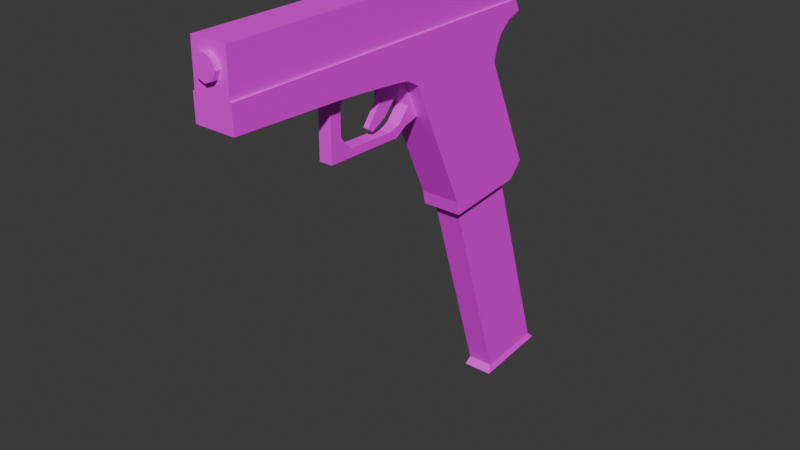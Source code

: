 # Source: thevon.blend  (saved by Blender 4.4.32; exported with 4.5.12 LTS)
import bpy
from mathutils import Matrix  # noqa: F401  (used for matrix-valued properties, if any)

bpy.ops.wm.read_factory_settings(use_empty=True)
scene = bpy.context.scene
scene.name = 'Scene'

# ---- collections
col_collection = bpy.data.collections.new('Collection'); scene.collection.children.link(col_collection)

# ---- images (referenced by path relative to the original .blend; pixels are not part of the script)
import os
ASSET_DIR = os.environ.get("B2B_ASSET_DIR", "")  # directory of the original .blend (textures are referenced by path, not embedded)
HERE = os.path.dirname(os.path.abspath(__file__))  # packed textures are extracted next to this script under _unpacked/

def load_image(name, relpath, width, height, colorspace="sRGB"):
    """Load a texture the original file referenced (path relative to the .blend, or extracted next to this script)."""
    p = next((c for c in (os.path.join(HERE, relpath), os.path.join(ASSET_DIR, relpath)) if relpath and os.path.exists(c)), "")
    if p:
        img = bpy.data.images.load(p, check_existing=True)
        img.name = name
    else:  # same state as the original file: an image datablock whose file is absent (Cycles renders it pink)
        img = bpy.data.images.new(name, width, height)
        img.source = "FILE"
        img.filepath = "//" + (relpath or name)
    img.colorspace_settings.name = colorspace
    return img
img_slide = load_image('slide', 'vonslide.png', 1024, 1024, 'sRGB')
img_vonbody_png_001 = load_image('vonbody.png.001', 'vonbody.png', 1024, 1024, 'sRGB')
img_vonslide_png_001 = load_image('vonslide.png.001', 'vonslide.png', 1024, 1024, 'sRGB')

# ---- materials (node trees are filled in below, after node groups)
mat_cube = bpy.data.materials.new('Cube')
mat_material = bpy.data.materials.new('Material')
mat_material.alpha_threshold = 0.0
mat_material.roughness = 0.5
mat_material.line_color = (0.0, 0.0, 0.0, 1.0)

# ---- node groups
ng_yp_layer_material_layer = bpy.data.node_groups.new('~yP Layer Material Layer', 'ShaderNodeTree')
_s = ng_yp_layer_material_layer.interface.new_socket(name='Color', in_out='OUTPUT', socket_type='NodeSocketColor')
_s = ng_yp_layer_material_layer.interface.new_socket(name='.intensity_value', in_out='INPUT', socket_type='NodeSocketFloat')
_s.subtype = 'FACTOR'
_s.default_value = 1.0
_s.min_value = 0.0
_s.max_value = 1.0
_s.description = 'Layer opacity'
_s = ng_yp_layer_material_layer.interface.new_socket(name='.channels[0].intensity_value', in_out='INPUT', socket_type='NodeSocketFloat')
_s.subtype = 'FACTOR'
_s.default_value = 1.0
_s.min_value = 0.0
_s.max_value = 1.0
_s.description = 'Layer channel opacity'
_s = ng_yp_layer_material_layer.interface.new_socket(name='Color', in_out='INPUT', socket_type='NodeSocketColor')
_s = ng_yp_layer_material_layer.interface.new_socket(name='UVMap UV', in_out='INPUT', socket_type='NodeSocketVector')
_N = ng_yp_layer_material_layer.nodes; _L = ng_yp_layer_material_layer.links
n0 = _N.new('NodeFrame'); n0.name = '__yp_info_Frame'; n0.location = (0, 230)
n0.label = 'Part of Ucupaint addon (github.com/ucupumar/ucupaint)'
n0.width = 560
n1 = _N.new('NodeFrame'); n1.name = '__yp_info_Frame.001'; n1.location = (0, 150)
n1.label = 'WARNING: Do NOT edit this group manually!'
n1.width = 450
n2 = _N.new('NodeGroupInput'); n2.name = 'Group Input'; n2.location = (0, 0)
n2.label = 'Start'
n2.width = 250
n3 = _N.new('NodeGroupOutput'); n3.name = 'Group Output'; n3.location = (1350, 0)
n3.label = 'End'
n4 = _N.new('ShaderNodeTexImage'); n4.name = 'Image Texture CVI9'; n4.location = (350, -200)
n4.label = 'Source'
n4.image = img_slide
n5 = _N.new('ShaderNodeMapping'); n5.name = 'Mapping DOYN'; n5.location = (350, -520)
n5.label = 'Mapping'
n6 = _N.new('ShaderNodeMath'); n6.name = 'Math 9NSZ'; n6.location = (700, 0)
n6.label = 'Layer Opacity'
n6.operation = 'MULTIPLY'
n7 = _N.new('ShaderNodeMix'); n7.name = 'Mix X5AH'; n7.location = (1100, 0)
n7.label = 'Blend'
n7.data_type = 'RGBA'
n8 = _N.new('ShaderNodeMath'); n8.name = 'Math UZ3C'; n8.location = (900, 0)
n8.label = 'Channel Opacity'
n8.operation = 'MULTIPLY'
n9 = _N.new('NodeFrame'); n9.name = '__blend__0'; n9.location = (0, 0)
n9.label = 'Color Blend'
n9.width = 150
n6.parent = n9
n7.parent = n9
n8.parent = n9
_L.new(n2.outputs[3], n5.inputs[0])
_L.new(n5.outputs[0], n4.inputs[0])
_L.new(n2.outputs[1], n6.inputs[0])
_L.new(n2.outputs[0], n6.inputs[1])
_L.new(n4.outputs[1], n8.inputs[0])
_L.new(n6.outputs[0], n8.inputs[1])
_L.new(n4.outputs[0], n7.inputs[7])
_L.new(n8.outputs[0], n7.inputs[0])
_L.new(n2.outputs[2], n7.inputs[6])
_L.new(n7.outputs[2], n3.inputs[0])
n3.is_active_output = True
ng_ucupaint_material = bpy.data.node_groups.new('Ucupaint Material', 'ShaderNodeTree')
_s = ng_ucupaint_material.interface.new_socket(name='Color', in_out='OUTPUT', socket_type='NodeSocketColor')
_s = ng_ucupaint_material.interface.new_socket(name='Color', in_out='INPUT', socket_type='NodeSocketColor')
_s.default_value = (1.0, 1.0, 1.0, 1.0)
_N = ng_ucupaint_material.nodes; _L = ng_ucupaint_material.links
n0 = _N.new('NodeGroupInput'); n0.name = 'Group Input'; n0.location = (-200, 0)
n0.label = 'Start'
n1 = _N.new('NodeGroupOutput'); n1.name = 'Group Output'; n1.location = (750, 0)
n1.label = 'End'
n2 = _N.new('NodeFrame'); n2.name = '__yp_info_Frame'; n2.location = (0, 230)
n2.label = 'Created using Ucupaint 2.3.2 (github.com/ucupumar/ucupaint)'
n2.width = 620
n3 = _N.new('NodeFrame'); n3.name = '__yp_info_Frame.001'; n3.location = (0, 150)
n3.label = 'WARNING: Do NOT edit this group manually!'
n3.width = 450
n4 = _N.new('ShaderNodeGroup'); n4.name = 'Group X32K'; n4.location = (200, 0)
n4.label = 'Material Layer'
n4.width = 300
n4.node_tree = ng_yp_layer_material_layer
n4.inputs[0].default_value = 1.0
n4.inputs[1].default_value = 1.0
n5 = _N.new('ShaderNodeUVMap'); n5.name = 'UV Map 14BH'; n5.location = (0, 0)
n5.label = 'UVMap'
n5.uv_map = 'UVMap'
n6 = _N.new('ShaderNodeMix'); n6.name = 'Mix 3RFK'; n6.location = (550, 0)
n6.label = 'Clamp'
n6.data_type = 'RGBA'
n6.blend_type = 'MULTIPLY'
n6.clamp_result = True
n6.inputs[0].default_value = 0.0
_L.new(n5.outputs[0], n4.inputs[3])
_L.new(n0.outputs[0], n4.inputs[2])
_L.new(n4.outputs[0], n6.inputs[6])
_L.new(n6.outputs[2], n1.inputs[0])
n1.is_active_output = True

# ---- material node trees
mat_cube.use_nodes = True; mat_cube.node_tree.nodes.clear()
_N = mat_cube.node_tree.nodes; _L = mat_cube.node_tree.links
n0 = _N.new('ShaderNodeBsdfPrincipled'); n0.name = 'Principled BSDF'; n0.location = (194, 23)
n1 = _N.new('ShaderNodeOutputMaterial'); n1.name = 'Material Output'; n1.location = (470, 0)
n2 = _N.new('ShaderNodeTexImage'); n2.name = 'Image Texture'; n2.location = (-136, 7)
n2.image = img_vonbody_png_001
_L.new(n0.outputs[0], n1.inputs[0])
_L.new(n2.outputs[0], n0.inputs[0])
n1.is_active_output = True
mat_material.use_nodes = True; mat_material.node_tree.nodes.clear()
_N = mat_material.node_tree.nodes; _L = mat_material.node_tree.links
n0 = _N.new('ShaderNodeOutputMaterial'); n0.name = 'Material Output'; n0.location = (300, 300)
n1 = _N.new('ShaderNodeBsdfPrincipled'); n1.name = 'Principled BSDF'; n1.location = (10, 300)
n1.inputs[3].default_value = 1.45
n2 = _N.new('ShaderNodeGroup'); n2.name = 'Group'; n2.location = (-547, 451)
n2.node_tree = ng_ucupaint_material
n2.inputs[0].default_value = (0.8, 0.8, 0.8, 1.0)
n3 = _N.new('ShaderNodeTexImage'); n3.name = 'Image Texture'; n3.location = (-298, 311)
n3.image = img_vonslide_png_001
_L.new(n1.outputs[0], n0.inputs[0])
_L.new(n3.outputs[0], n1.inputs[0])
n0.is_active_output = True

# ---- world
world_world = bpy.data.worlds.new('World'); scene.world = world_world
world_world.use_nodes = True; world_world.node_tree.nodes.clear()
_N = world_world.node_tree.nodes; _L = world_world.node_tree.links
n0 = _N.new('ShaderNodeOutputWorld'); n0.name = 'World Output'; n0.location = (300, 300)
n1 = _N.new('ShaderNodeBackground'); n1.name = 'Background'; n1.location = (10, 300)
n1.inputs[0].default_value = (0.05088, 0.05088, 0.05088, 1.0)
_L.new(n1.outputs[0], n0.inputs[0])
n0.is_active_output = True
world_world.color = (0.05088, 0.05088, 0.05088)
world_world.sun_shadow_jitter_overblur = 0.0

# ---- meshes
me_cube_001 = bpy.data.meshes.new('Cube.001')
me_cube_001.from_pydata([(1.158, 0.8955, 0.0), (1.22, 1.553, 0.0), (1.27, 0.9785, 0.0), (0.09539, 0.4192, 0.0), (0.03094, 0.307, 0.0), (-0.262, 1.559, 0.0), (1.091, 1.727, 0.1649), (0.1646, 1.315, 0.1637), (1.158, 0.8955, 0.1649), (0.3825, 0.5468, 0.1637), (1.27, 0.9785, 0.1081), (1.22, 1.553, 0.1081), (0.09539, 0.4192, 0.1637), (0.03094, 0.307, 0.1637), (-0.02584, -0.3416, 0.1637), (-0.05989, -1.26, 0.1637), (-0.2697, -1.261, 0.1637), (-0.262, 1.559, 0.1637), (-0.1654, 1.608, 0.1637), (-0.1243, 1.482, 0.1637), (-0.0423, 1.388, 0.1637), (0.04559, 1.344, 0.1637), (-0.01568, -0.1796, 0.1637), (0.01568, 0.1796, 0.1637), (-0.2697, -1.261, 0.1482), (0.3825, 0.5468, 0.0538), (0.09539, 0.4192, 0.0538), (0.4161, 0.4171, 0.0538), (0.4771, 0.3194, 0.0538), (0.4619, -0.343, 0.0538), (0.2724, 0.4457, 0.0538), (0.3858, 0.3482, 0.0538), (0.4155, 0.2464, 0.0538), (0.4007, -0.1532, 0.0538), (0.2989, -0.2464, 0.0538), (0.07632, -0.2475, 0.0538), (-0.01568, -0.1796, 0.0538), (-0.02584, -0.3416, 0.0538), (0.09539, 0.4192, 0.02254), (0.03094, 0.307, 0.02254), (0.1611, 0.3705, 0.02254), (0.217, 0.3103, 0.02254), (0.3084, 0.2284, 0.02254), (0.3699, 0.1044, 0.02254), (0.3363, 0.05713, 0.02254), (0.1802, 0.1754, 0.02254), (0.01568, 0.1796, 0.02254), (1.091, 1.727, -0.1649), (0.1646, 1.315, -0.1637), (1.158, 0.8955, -0.1649), (0.3825, 0.5468, -0.1637), (1.27, 0.9785, -0.1081), (1.22, 1.553, -0.1081), (0.09539, 0.4192, -0.1637), (0.03094, 0.307, -0.1637), (-0.02584, -0.3416, -0.1637), (-0.05989, -1.26, -0.1637), (-0.2697, -1.261, -0.1637), (-0.262, 1.559, -0.1637), (-0.1654, 1.608, -0.1637), (-0.1243, 1.482, -0.1637), (-0.0423, 1.388, -0.1637), (0.04559, 1.344, -0.1637), (-0.01568, -0.1796, -0.1637), (0.01568, 0.1796, -0.1637), (-0.2697, -1.261, -0.1482), (0.3825, 0.5468, -0.0538), (0.09539, 0.4192, -0.0538), (0.4161, 0.4171, -0.0538), (0.4771, 0.3194, -0.0538), (0.4619, -0.343, -0.0538), (0.2724, 0.4457, -0.0538), (0.3858, 0.3482, -0.0538), (0.4155, 0.2464, -0.0538), (0.4007, -0.1532, -0.0538), (0.2989, -0.2464, -0.0538), (0.07632, -0.2475, -0.0538), (-0.01568, -0.1796, -0.0538), (-0.02584, -0.3416, -0.0538), (0.09539, 0.4192, -0.02254), (0.03094, 0.307, -0.02254), (0.1611, 0.3705, -0.02254), (0.217, 0.3103, -0.02254), (0.3084, 0.2284, -0.02254), (0.3699, 0.1044, -0.02254), (0.3363, 0.05713, -0.02254), (0.1802, 0.1754, -0.02254), (0.01568, 0.1796, -0.02254), (1.275, 0.922, 0.1648), (1.216, 1.61, 0.1648), (1.216, 1.61, 0.0), (1.275, 0.922, 0.0), (1.275, 0.922, -0.1648), (1.216, 1.61, -0.1648), (2.985, 1.52, 0.1081), (2.936, 2.095, 0.1081), (2.936, 2.095, 0.0), (2.985, 1.52, 0.0), (2.985, 1.52, -0.1081), (2.936, 2.095, -0.1081), (3.046, 1.478, 0.1259), (2.988, 2.147, 0.1259), (2.988, 2.147, 0.0), (3.046, 1.478, 0.0), (3.046, 1.478, -0.1259), (2.988, 2.147, -0.1259), (-0.4535, 0.7044, 0.09399), (-0.4535, 0.7044, -0.09399), (-0.5475, 0.7054, -5.018e-09), (-0.3595, 0.7034, 3.2e-09), (-0.387, 0.7037, -0.06646), (-0.5199, 0.7051, -0.06646), (-0.5199, 0.7051, 0.06646), (-0.387, 0.7037, 0.06646), (-0.4541, -1.304, -0.09399), (-0.3601, -1.305, 3.13e-09), (-0.4541, -1.304, 0.09399), (-0.5481, -1.303, -5.087e-09), (-0.3877, -1.305, -0.06646), (-0.5206, -1.304, -0.06646), (-0.5206, -1.304, 0.06646), (-0.3877, -1.305, 0.06646), (-0.02584, -0.3416, 0.1637), (-0.02584, -0.3416, 0.1637)], [(14, 122), (122, 123)], [(5, 17, 18, 59, 58), (96, 95, 101, 102, 105, 99), (35, 34, 75, 76), (6, 8, 88, 89), (18, 19, 60, 59), (21, 7, 48, 62), (19, 20, 61, 60), (4, 3, 12, 13), (20, 21, 62, 61), (36, 77, 78, 70, 29, 37), (28, 29, 70, 69), (1, 11, 95, 96, 99, 52), (25, 26, 30, 31, 32, 33, 34, 35, 36, 37, 29, 28, 27), (30, 26, 3, 67, 71), (36, 35, 76, 77), (50, 49, 0, 8, 9, 12, 3, 53), (34, 33, 74, 75), (14, 15, 56, 55, 63, 64, 54, 4, 13, 23, 22), (27, 28, 69, 68), (31, 30, 71, 72), (32, 31, 72, 73), (33, 32, 73, 74), (46, 45, 44, 43, 42, 41, 40, 38, 39), (3, 38, 40, 81, 79), (3, 4, 39, 38), (41, 42, 83, 82), (42, 43, 84, 83), (40, 41, 82, 81), (43, 44, 85, 84), (9, 8, 6, 7, 21, 20, 19, 18, 17, 16, 15, 14, 22, 23, 13, 12), (47, 93, 92, 49), (3, 26, 25, 27, 68, 66, 67), (4, 54, 53, 3), (87, 86, 45, 46, 39, 4, 80), (17, 5, 58, 57, 65, 24, 16), (66, 68, 69, 70, 78, 77, 76, 75, 74, 73, 72, 71, 67), (87, 80, 79, 81, 82, 83, 84, 85, 86), (3, 79, 80, 4), (91, 88, 8, 0, 49, 92), (10, 11, 89, 88), (11, 1, 90, 89), (2, 10, 88, 91), (52, 51, 92, 93), (1, 52, 93, 90), (51, 2, 91, 92), (2, 51, 98, 97, 94, 10), (51, 52, 99, 98), (6, 89, 90, 93, 47), (11, 10, 94, 95), (102, 101, 100, 103, 104, 105), (98, 99, 105, 104), (97, 98, 104, 103, 100, 94), (95, 94, 100, 101), (15, 16, 24, 65, 57, 56), (7, 6, 47, 48), (44, 45, 86, 85), (111, 107, 114, 119), (112, 108, 117, 120), (110, 109, 115, 118), (106, 112, 120, 116), (113, 106, 116, 121), (108, 111, 119, 117), (109, 113, 121, 115), (107, 110, 118, 114), (119, 114, 118, 115, 121, 116, 120, 117), (123, 37, 36, 22), (78, 55, 63, 77), (48, 47, 49, 50, 53, 54, 64, 63, 55, 56, 57, 58, 59, 60, 61, 62), (109, 110, 107, 111, 108, 112, 106, 113)])
_uv = me_cube_001.uv_layers.new(name='UVMap')
_uv.uv.foreach_set('vector', [0.9166, 0.4983, 0.9166, 0.4754, 0.9315, 0.4754, 0.9315, 0.5212, 0.9166, 0.5212, 0.7326, 0.7244, 0.7477, 0.7244, 0.7502, 0.7334, 0.7326, 0.7334, 0.7149, 0.7334, 0.7174, 0.7244, 0.9119, 0.3376, 0.9119, 0.3076, 0.927, 0.3076, 0.927, 0.3376, 0.05345, 0.02741, 0.04377, 0.1439, 0.02741, 0.1401, 0.03597, 0.04385, 0.8156, 0.8763, 0.8336, 0.8763, 0.8336, 0.9221, 0.8156, 0.9221, 0.8616, 0.4855, 0.8616, 0.5004, 0.8158, 0.5004, 0.8158, 0.4855, 0.8336, 0.8763, 0.8478, 0.8763, 0.8478, 0.9221, 0.8336, 0.9221, 0.05033, 0.7185, 0.05033, 0.7333, 0.02741, 0.7333, 0.02741, 0.7185, 0.8616, 0.4754, 0.8616, 0.4855, 0.8158, 0.4855, 0.8158, 0.4754, 0.927, 0.2311, 0.9119, 0.2311, 0.9119, 0.2355, 0.9119, 0.1678, 0.927, 0.1678, 0.927, 0.2355, 0.02741, 0.8803, 0.02741, 0.7882, 0.04248, 0.7882, 0.04248, 0.8803, 0.7326, 0.4727, 0.7477, 0.4727, 0.7477, 0.7244, 0.7326, 0.7244, 0.7174, 0.7244, 0.7174, 0.4727, 0.8296, 0.6958, 0.8693, 0.7146, 0.8446, 0.7103, 0.8285, 0.7236, 0.824, 0.7377, 0.8248, 0.7937, 0.8387, 0.8071, 0.8698, 0.808, 0.8829, 0.7988, 0.8838, 0.8215, 0.8156, 0.8201, 0.8156, 0.7273, 0.8245, 0.7139, 0.2964, 0.9726, 0.2964, 0.9475, 0.304, 0.9475, 0.3115, 0.9475, 0.3115, 0.9726, 0.9387, 0.8057, 0.9493, 0.8057, 0.9493, 0.8208, 0.9387, 0.8208, 0.5679, 0.8194, 0.5677, 0.7053, 0.5908, 0.7053, 0.6139, 0.7053, 0.6137, 0.8194, 0.6137, 0.8615, 0.5908, 0.8615, 0.5679, 0.8615, 0.9119, 0.3076, 0.9119, 0.2903, 0.927, 0.2903, 0.927, 0.3076, 0.02741, 0.6288, 0.02741, 0.5012, 0.07325, 0.5012, 0.07325, 0.6288, 0.07325, 0.6513, 0.07325, 0.7009, 0.07325, 0.7185, 0.05033, 0.7185, 0.02741, 0.7185, 0.02741, 0.7009, 0.02741, 0.6513, 0.02741, 0.8947, 0.02741, 0.8803, 0.04248, 0.8803, 0.04248, 0.8947, 0.9119, 0.04325, 0.9119, 0.02741, 0.927, 0.02741, 0.927, 0.04325, 0.9119, 0.05795, 0.9119, 0.04325, 0.927, 0.04325, 0.927, 0.05795, 0.9119, 0.113, 0.9119, 0.05795, 0.927, 0.05795, 0.927, 0.113, 0.2182, 0.8857, 0.2291, 0.8654, 0.2256, 0.8382, 0.2337, 0.8374, 0.2445, 0.8535, 0.2481, 0.8704, 0.2515, 0.8813, 0.2528, 0.8927, 0.2347, 0.8927, 0.5709, 0.9699, 0.5677, 0.9699, 0.5677, 0.9623, 0.574, 0.9623, 0.574, 0.9699, 0.9418, 0.7509, 0.9418, 0.7367, 0.945, 0.7367, 0.945, 0.7509, 0.5677, 0.9532, 0.5677, 0.9406, 0.574, 0.9406, 0.574, 0.9532, 0.5677, 0.9406, 0.5677, 0.9225, 0.574, 0.9225, 0.574, 0.9406, 0.5677, 0.9623, 0.5677, 0.9532, 0.574, 0.9532, 0.574, 0.9623, 0.5677, 0.9225, 0.5677, 0.9164, 0.574, 0.9164, 0.574, 0.9225, 0.1522, 0.193, 0.04377, 0.1439, 0.05345, 0.02741, 0.1829, 0.08545, 0.1996, 0.08142, 0.2119, 0.07531, 0.2234, 0.06217, 0.2292, 0.04459, 0.2427, 0.05149, 0.2427, 0.4463, 0.2134, 0.4461, 0.209, 0.3175, 0.2076, 0.2948, 0.2033, 0.2445, 0.2013, 0.2267, 0.1923, 0.2109, 0.3236, 0.4463, 0.3061, 0.4299, 0.2976, 0.3337, 0.3139, 0.3299, 0.9241, 0.6196, 0.9166, 0.6196, 0.9166, 0.576, 0.9166, 0.5765, 0.9316, 0.5765, 0.9316, 0.576, 0.9316, 0.6196, 0.05033, 0.7185, 0.07325, 0.7185, 0.07325, 0.7333, 0.05033, 0.7333, 0.9387, 0.7193, 0.9387, 0.7154, 0.945, 0.7154, 0.945, 0.7193, 0.945, 0.7367, 0.9418, 0.7367, 0.9387, 0.7367, 0.7149, 0.02741, 0.7379, 0.02741, 0.7608, 0.02741, 0.7608, 0.4178, 0.7586, 0.4178, 0.7171, 0.4178, 0.7149, 0.4178, 0.6959, 0.9139, 0.6908, 0.8959, 0.6819, 0.8824, 0.6819, 0.7896, 0.7502, 0.7883, 0.7493, 0.811, 0.7362, 0.8018, 0.7051, 0.8026, 0.6911, 0.816, 0.6903, 0.872, 0.6948, 0.8861, 0.711, 0.8994, 0.7357, 0.8951, 0.3076, 0.8445, 0.3242, 0.8374, 0.3423, 0.8374, 0.3409, 0.8488, 0.3375, 0.8598, 0.334, 0.8766, 0.3232, 0.8927, 0.3151, 0.8919, 0.3186, 0.8647, 0.9418, 0.7509, 0.9387, 0.7509, 0.9387, 0.7367, 0.9418, 0.7367, 0.5908, 0.6886, 0.6139, 0.6886, 0.6139, 0.7053, 0.5908, 0.7053, 0.5677, 0.7053, 0.5677, 0.6886, 0.1554, 0.9183, 0.1554, 0.8375, 0.1633, 0.8296, 0.1633, 0.9262, 0.1554, 0.8375, 0.1403, 0.8375, 0.1403, 0.8296, 0.1633, 0.8296, 0.1403, 0.9183, 0.1554, 0.9183, 0.1633, 0.9262, 0.1403, 0.9262, 0.1251, 0.8375, 0.1251, 0.9183, 0.1172, 0.9262, 0.1172, 0.8296, 0.1403, 0.8375, 0.1251, 0.8375, 0.1172, 0.8296, 0.1403, 0.8296, 0.1251, 0.9183, 0.1403, 0.9183, 0.1403, 0.9262, 0.1172, 0.9262, 0.1457, 0.7568, 0.1306, 0.7568, 0.1306, 0.5088, 0.1457, 0.5088, 0.1608, 0.5088, 0.1608, 0.7568, 0.5677, 0.02741, 0.647, 0.04251, 0.6551, 0.2941, 0.5757, 0.279, 0.1633, 0.8116, 0.1633, 0.8296, 0.1403, 0.8296, 0.1172, 0.8296, 0.1172, 0.8116, 0.647, 0.6187, 0.5677, 0.6338, 0.5757, 0.3822, 0.6551, 0.3671, 0.4561, 0.9288, 0.4385, 0.9288, 0.4385, 0.8348, 0.4561, 0.8348, 0.4737, 0.8348, 0.4737, 0.9288, 0.5757, 0.279, 0.6551, 0.2941, 0.6601, 0.3032, 0.5677, 0.2856, 0.1457, 0.5088, 0.1306, 0.5088, 0.1281, 0.5012, 0.1457, 0.5012, 0.1633, 0.5012, 0.1608, 0.5088, 0.6551, 0.3671, 0.5757, 0.3822, 0.5677, 0.3756, 0.6601, 0.358, 0.9026, 0.8763, 0.9318, 0.8763, 0.9318, 0.8785, 0.9318, 0.92, 0.9318, 0.9221, 0.9026, 0.9221, 0.8616, 0.5004, 0.8618, 0.641, 0.8156, 0.641, 0.8158, 0.5004, 0.945, 0.6958, 0.945, 0.7154, 0.9387, 0.7154, 0.9387, 0.6958, 0.3102, 0.7826, 0.3008, 0.7825, 0.3008, 0.5013, 0.3102, 0.5014, 0.4385, 0.5018, 0.4478, 0.5012, 0.4478, 0.7794, 0.4385, 0.78, 0.3836, 0.7816, 0.3743, 0.7813, 0.3743, 0.5012, 0.3836, 0.5016, 0.2274, 0.5013, 0.2368, 0.5012, 0.2368, 0.7824, 0.2274, 0.7825, 0.2182, 0.5014, 0.2274, 0.5013, 0.2274, 0.7825, 0.2182, 0.7826, 0.4478, 0.5012, 0.4571, 0.5018, 0.4571, 0.78, 0.4478, 0.7794, 0.3743, 0.7813, 0.365, 0.7816, 0.365, 0.5016, 0.3743, 0.5012, 0.3008, 0.7825, 0.2916, 0.7824, 0.2916, 0.5012, 0.3008, 0.5013, 0.936, 0.4097, 0.929, 0.4168, 0.919, 0.4167, 0.9119, 0.4095, 0.9119, 0.3995, 0.919, 0.3924, 0.929, 0.3925, 0.936, 0.3997, 0.3663, 0.9475, 0.3817, 0.9475, 0.3817, 0.97, 0.3663, 0.97, 0.05786, 0.6288, 0.07325, 0.6288, 0.07325, 0.6513, 0.05786, 0.6513, 0.4531, 0.3883, 0.3236, 0.4463, 0.3139, 0.3299, 0.4223, 0.2808, 0.4624, 0.2628, 0.4714, 0.2471, 0.4735, 0.2292, 0.4778, 0.179, 0.4791, 0.1563, 0.4835, 0.02768, 0.5129, 0.02741, 0.5129, 0.4223, 0.4994, 0.4292, 0.4936, 0.4116, 0.4821, 0.3985, 0.4698, 0.3923, 0.2416, 0.9644, 0.2347, 0.9717, 0.225, 0.972, 0.2182, 0.9651, 0.2182, 0.9551, 0.225, 0.9478, 0.2347, 0.9475, 0.2416, 0.9544])
me_cube_001.materials.append(mat_cube)
me_cube_001.update()
me_cube_002 = bpy.data.meshes.new('Cube.002')
me_cube_002.from_pydata([(-0.2697, -1.261, 0.1482), (-0.262, 1.559, 0.1482), (-0.2697, -1.261, -0.1482), (-0.262, 1.559, -0.1482), (-0.6023, 1.564, 0.1482), (-0.6128, -1.258, 0.1482), (-0.6023, 1.564, -0.1482), (-0.6128, -1.258, -0.1482)], [], [(4, 1, 3, 6), (5, 0, 1, 4), (7, 6, 3, 2), (5, 4, 6, 7), (1, 0, 2, 3), (2, 0, 5, 7)])
_uv = me_cube_002.uv_layers.new(name='UVMap')
_uv.uv.foreach_set('vector', [0.5762, 0.2803, 0.5762, 0.1635, 0.6779, 0.1635, 0.6779, 0.2803, 0.01522, 0.01596, 0.133, 0.01522, 0.132, 0.9834, 0.01522, 0.9848, 0.2813, 0.01596, 0.2813, 0.9848, 0.1645, 0.9834, 0.1635, 0.01522, 0.3117, 0.984, 0.3117, 0.01522, 0.4135, 0.01522, 0.4135, 0.984, 0.4439, 0.9834, 0.4439, 0.01522, 0.5457, 0.01522, 0.5457, 0.9834, 0.6779, 0.133, 0.5762, 0.133, 0.5762, 0.01522, 0.6779, 0.01522])
me_cube_002.materials.append(mat_material)
me_cube_002.update()

# ---- objects
ob_cube = bpy.data.objects.new('Cube', me_cube_001)
ob_empty = bpy.data.objects.new('Empty', None)
ob_cube_001 = bpy.data.objects.new('Cube.001', me_cube_002)

# ---- transforms, parenting, visibility, modifiers, constraints
ob_cube.location = (0.9731, 0.4187, 0.3629)
ob_cube.rotation_euler = (0.0, 1.571, 0.0)
ob_empty.location = (0.0, 0.0, 0.0)
ob_empty.rotation_euler = (1.571, -0.0, 1.571)
ob_empty.empty_display_type = 'IMAGE'
ob_empty.empty_display_size = 5.0
ob_cube_001.location = (0.9731, 0.4187, 0.3629)
ob_cube_001.rotation_euler = (0.0, 1.571, 0.0)

# ---- collection membership
col_collection.objects.link(ob_cube)
col_collection.objects.link(ob_empty)
col_collection.objects.link(ob_cube_001)

# ---- scene / render settings (as saved in the file)
scene.frame_start = 1; scene.frame_end = 250; scene.frame_set(1)
scene.render.engine = 'BLENDER_EEVEE_NEXT'
bpy.context.view_layer.update()

# ---- added for rendering (the .blend has no active camera and no usable light): camera, sun
cam_auto = bpy.data.cameras.new('AutoCamera')
cam_auto.lens = 50.0
cam_auto.sensor_width = 36.0
cam_auto.clip_end = 1000.0
ob_auto_camera = bpy.data.objects.new('AutoCamera', cam_auto)
scene.collection.objects.link(ob_auto_camera)
ob_auto_camera.location = (5.63707, -4.75741, 2.87766)
ob_auto_camera.rotation_euler = (1.09748, -7.21219e-08, 0.694738)
scene.camera = ob_auto_camera
light_auto_sun = bpy.data.lights.new('AutoSun', 'SUN')
light_auto_sun.energy = 3.0
light_auto_sun.angle = 0.0523599
ob_auto_sun = bpy.data.objects.new('AutoSun', light_auto_sun)
scene.collection.objects.link(ob_auto_sun)
ob_auto_sun.rotation_euler = (0.872665, 0.174533, 0.523599)
bpy.context.view_layer.update()
